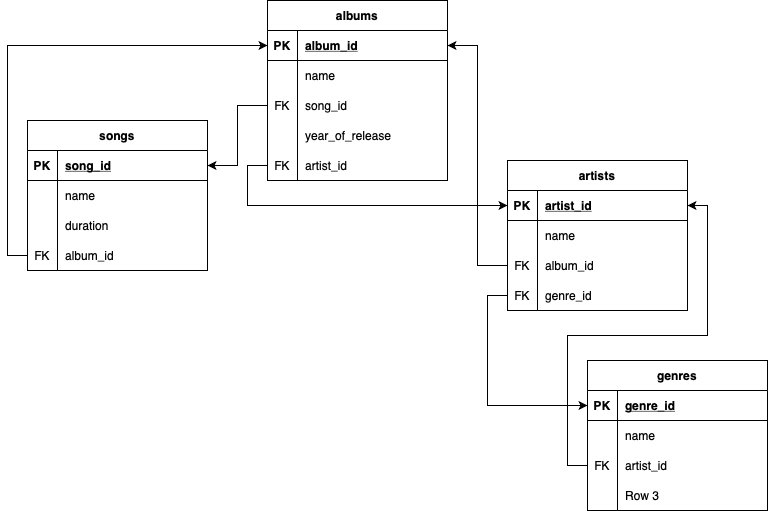

The diagram above was exported from draw.io. Its source (the exported page's mxGraphModel, read from the mxfile embedded in the PNG):
<mxGraphModel dx="946" dy="620" grid="1" gridSize="10" guides="1" tooltips="1" connect="1" arrows="1" fold="1" page="1" pageScale="1" pageWidth="827" pageHeight="1169" math="0" shadow="0">
  <root>
    <mxCell id="0" />
    <mxCell id="1" parent="0" />
    <mxCell id="66LjE5FSu_hwbXvrizsA-1" value="artists" style="shape=table;startSize=30;container=1;collapsible=1;childLayout=tableLayout;fixedRows=1;rowLines=0;fontStyle=1;align=center;resizeLast=1;" vertex="1" parent="1">
      <mxGeometry x="540" y="240" width="180" height="150" as="geometry" />
    </mxCell>
    <mxCell id="66LjE5FSu_hwbXvrizsA-2" value="" style="shape=tableRow;horizontal=0;startSize=0;swimlaneHead=0;swimlaneBody=0;fillColor=none;collapsible=0;dropTarget=0;points=[[0,0.5],[1,0.5]];portConstraint=eastwest;top=0;left=0;right=0;bottom=1;" vertex="1" parent="66LjE5FSu_hwbXvrizsA-1">
      <mxGeometry y="30" width="180" height="30" as="geometry" />
    </mxCell>
    <mxCell id="66LjE5FSu_hwbXvrizsA-3" value="PK" style="shape=partialRectangle;connectable=0;fillColor=none;top=0;left=0;bottom=0;right=0;fontStyle=1;overflow=hidden;" vertex="1" parent="66LjE5FSu_hwbXvrizsA-2">
      <mxGeometry width="30" height="30" as="geometry">
        <mxRectangle width="30" height="30" as="alternateBounds" />
      </mxGeometry>
    </mxCell>
    <mxCell id="66LjE5FSu_hwbXvrizsA-4" value="artist_id" style="shape=partialRectangle;connectable=0;fillColor=none;top=0;left=0;bottom=0;right=0;align=left;spacingLeft=6;fontStyle=5;overflow=hidden;" vertex="1" parent="66LjE5FSu_hwbXvrizsA-2">
      <mxGeometry x="30" width="150" height="30" as="geometry">
        <mxRectangle width="150" height="30" as="alternateBounds" />
      </mxGeometry>
    </mxCell>
    <mxCell id="66LjE5FSu_hwbXvrizsA-5" value="" style="shape=tableRow;horizontal=0;startSize=0;swimlaneHead=0;swimlaneBody=0;fillColor=none;collapsible=0;dropTarget=0;points=[[0,0.5],[1,0.5]];portConstraint=eastwest;top=0;left=0;right=0;bottom=0;" vertex="1" parent="66LjE5FSu_hwbXvrizsA-1">
      <mxGeometry y="60" width="180" height="30" as="geometry" />
    </mxCell>
    <mxCell id="66LjE5FSu_hwbXvrizsA-6" value="" style="shape=partialRectangle;connectable=0;fillColor=none;top=0;left=0;bottom=0;right=0;editable=1;overflow=hidden;" vertex="1" parent="66LjE5FSu_hwbXvrizsA-5">
      <mxGeometry width="30" height="30" as="geometry">
        <mxRectangle width="30" height="30" as="alternateBounds" />
      </mxGeometry>
    </mxCell>
    <mxCell id="66LjE5FSu_hwbXvrizsA-7" value="name" style="shape=partialRectangle;connectable=0;fillColor=none;top=0;left=0;bottom=0;right=0;align=left;spacingLeft=6;overflow=hidden;" vertex="1" parent="66LjE5FSu_hwbXvrizsA-5">
      <mxGeometry x="30" width="150" height="30" as="geometry">
        <mxRectangle width="150" height="30" as="alternateBounds" />
      </mxGeometry>
    </mxCell>
    <mxCell id="66LjE5FSu_hwbXvrizsA-8" value="" style="shape=tableRow;horizontal=0;startSize=0;swimlaneHead=0;swimlaneBody=0;fillColor=none;collapsible=0;dropTarget=0;points=[[0,0.5],[1,0.5]];portConstraint=eastwest;top=0;left=0;right=0;bottom=0;" vertex="1" parent="66LjE5FSu_hwbXvrizsA-1">
      <mxGeometry y="90" width="180" height="30" as="geometry" />
    </mxCell>
    <mxCell id="66LjE5FSu_hwbXvrizsA-9" value="FK" style="shape=partialRectangle;connectable=0;fillColor=none;top=0;left=0;bottom=0;right=0;editable=1;overflow=hidden;" vertex="1" parent="66LjE5FSu_hwbXvrizsA-8">
      <mxGeometry width="30" height="30" as="geometry">
        <mxRectangle width="30" height="30" as="alternateBounds" />
      </mxGeometry>
    </mxCell>
    <mxCell id="66LjE5FSu_hwbXvrizsA-10" value="album_id" style="shape=partialRectangle;connectable=0;fillColor=none;top=0;left=0;bottom=0;right=0;align=left;spacingLeft=6;overflow=hidden;" vertex="1" parent="66LjE5FSu_hwbXvrizsA-8">
      <mxGeometry x="30" width="150" height="30" as="geometry">
        <mxRectangle width="150" height="30" as="alternateBounds" />
      </mxGeometry>
    </mxCell>
    <mxCell id="66LjE5FSu_hwbXvrizsA-11" value="" style="shape=tableRow;horizontal=0;startSize=0;swimlaneHead=0;swimlaneBody=0;fillColor=none;collapsible=0;dropTarget=0;points=[[0,0.5],[1,0.5]];portConstraint=eastwest;top=0;left=0;right=0;bottom=0;" vertex="1" parent="66LjE5FSu_hwbXvrizsA-1">
      <mxGeometry y="120" width="180" height="30" as="geometry" />
    </mxCell>
    <mxCell id="66LjE5FSu_hwbXvrizsA-12" value="FK" style="shape=partialRectangle;connectable=0;fillColor=none;top=0;left=0;bottom=0;right=0;editable=1;overflow=hidden;" vertex="1" parent="66LjE5FSu_hwbXvrizsA-11">
      <mxGeometry width="30" height="30" as="geometry">
        <mxRectangle width="30" height="30" as="alternateBounds" />
      </mxGeometry>
    </mxCell>
    <mxCell id="66LjE5FSu_hwbXvrizsA-13" value="genre_id" style="shape=partialRectangle;connectable=0;fillColor=none;top=0;left=0;bottom=0;right=0;align=left;spacingLeft=6;overflow=hidden;" vertex="1" parent="66LjE5FSu_hwbXvrizsA-11">
      <mxGeometry x="30" width="150" height="30" as="geometry">
        <mxRectangle width="150" height="30" as="alternateBounds" />
      </mxGeometry>
    </mxCell>
    <mxCell id="66LjE5FSu_hwbXvrizsA-14" value="albums" style="shape=table;startSize=30;container=1;collapsible=1;childLayout=tableLayout;fixedRows=1;rowLines=0;fontStyle=1;align=center;resizeLast=1;" vertex="1" parent="1">
      <mxGeometry x="300" y="80" width="180" height="180" as="geometry" />
    </mxCell>
    <mxCell id="66LjE5FSu_hwbXvrizsA-15" value="" style="shape=tableRow;horizontal=0;startSize=0;swimlaneHead=0;swimlaneBody=0;fillColor=none;collapsible=0;dropTarget=0;points=[[0,0.5],[1,0.5]];portConstraint=eastwest;top=0;left=0;right=0;bottom=1;" vertex="1" parent="66LjE5FSu_hwbXvrizsA-14">
      <mxGeometry y="30" width="180" height="30" as="geometry" />
    </mxCell>
    <mxCell id="66LjE5FSu_hwbXvrizsA-16" value="PK" style="shape=partialRectangle;connectable=0;fillColor=none;top=0;left=0;bottom=0;right=0;fontStyle=1;overflow=hidden;" vertex="1" parent="66LjE5FSu_hwbXvrizsA-15">
      <mxGeometry width="30" height="30" as="geometry">
        <mxRectangle width="30" height="30" as="alternateBounds" />
      </mxGeometry>
    </mxCell>
    <mxCell id="66LjE5FSu_hwbXvrizsA-17" value="album_id" style="shape=partialRectangle;connectable=0;fillColor=none;top=0;left=0;bottom=0;right=0;align=left;spacingLeft=6;fontStyle=5;overflow=hidden;" vertex="1" parent="66LjE5FSu_hwbXvrizsA-15">
      <mxGeometry x="30" width="150" height="30" as="geometry">
        <mxRectangle width="150" height="30" as="alternateBounds" />
      </mxGeometry>
    </mxCell>
    <mxCell id="66LjE5FSu_hwbXvrizsA-18" value="" style="shape=tableRow;horizontal=0;startSize=0;swimlaneHead=0;swimlaneBody=0;fillColor=none;collapsible=0;dropTarget=0;points=[[0,0.5],[1,0.5]];portConstraint=eastwest;top=0;left=0;right=0;bottom=0;" vertex="1" parent="66LjE5FSu_hwbXvrizsA-14">
      <mxGeometry y="60" width="180" height="30" as="geometry" />
    </mxCell>
    <mxCell id="66LjE5FSu_hwbXvrizsA-19" value="" style="shape=partialRectangle;connectable=0;fillColor=none;top=0;left=0;bottom=0;right=0;editable=1;overflow=hidden;" vertex="1" parent="66LjE5FSu_hwbXvrizsA-18">
      <mxGeometry width="30" height="30" as="geometry">
        <mxRectangle width="30" height="30" as="alternateBounds" />
      </mxGeometry>
    </mxCell>
    <mxCell id="66LjE5FSu_hwbXvrizsA-20" value="name" style="shape=partialRectangle;connectable=0;fillColor=none;top=0;left=0;bottom=0;right=0;align=left;spacingLeft=6;overflow=hidden;" vertex="1" parent="66LjE5FSu_hwbXvrizsA-18">
      <mxGeometry x="30" width="150" height="30" as="geometry">
        <mxRectangle width="150" height="30" as="alternateBounds" />
      </mxGeometry>
    </mxCell>
    <mxCell id="66LjE5FSu_hwbXvrizsA-21" value="" style="shape=tableRow;horizontal=0;startSize=0;swimlaneHead=0;swimlaneBody=0;fillColor=none;collapsible=0;dropTarget=0;points=[[0,0.5],[1,0.5]];portConstraint=eastwest;top=0;left=0;right=0;bottom=0;" vertex="1" parent="66LjE5FSu_hwbXvrizsA-14">
      <mxGeometry y="90" width="180" height="30" as="geometry" />
    </mxCell>
    <mxCell id="66LjE5FSu_hwbXvrizsA-22" value="FK" style="shape=partialRectangle;connectable=0;fillColor=none;top=0;left=0;bottom=0;right=0;editable=1;overflow=hidden;" vertex="1" parent="66LjE5FSu_hwbXvrizsA-21">
      <mxGeometry width="30" height="30" as="geometry">
        <mxRectangle width="30" height="30" as="alternateBounds" />
      </mxGeometry>
    </mxCell>
    <mxCell id="66LjE5FSu_hwbXvrizsA-23" value="song_id" style="shape=partialRectangle;connectable=0;fillColor=none;top=0;left=0;bottom=0;right=0;align=left;spacingLeft=6;overflow=hidden;" vertex="1" parent="66LjE5FSu_hwbXvrizsA-21">
      <mxGeometry x="30" width="150" height="30" as="geometry">
        <mxRectangle width="150" height="30" as="alternateBounds" />
      </mxGeometry>
    </mxCell>
    <mxCell id="66LjE5FSu_hwbXvrizsA-24" value="" style="shape=tableRow;horizontal=0;startSize=0;swimlaneHead=0;swimlaneBody=0;fillColor=none;collapsible=0;dropTarget=0;points=[[0,0.5],[1,0.5]];portConstraint=eastwest;top=0;left=0;right=0;bottom=0;" vertex="1" parent="66LjE5FSu_hwbXvrizsA-14">
      <mxGeometry y="120" width="180" height="30" as="geometry" />
    </mxCell>
    <mxCell id="66LjE5FSu_hwbXvrizsA-25" value="" style="shape=partialRectangle;connectable=0;fillColor=none;top=0;left=0;bottom=0;right=0;editable=1;overflow=hidden;" vertex="1" parent="66LjE5FSu_hwbXvrizsA-24">
      <mxGeometry width="30" height="30" as="geometry">
        <mxRectangle width="30" height="30" as="alternateBounds" />
      </mxGeometry>
    </mxCell>
    <mxCell id="66LjE5FSu_hwbXvrizsA-26" value="year_of_release" style="shape=partialRectangle;connectable=0;fillColor=none;top=0;left=0;bottom=0;right=0;align=left;spacingLeft=6;overflow=hidden;" vertex="1" parent="66LjE5FSu_hwbXvrizsA-24">
      <mxGeometry x="30" width="150" height="30" as="geometry">
        <mxRectangle width="150" height="30" as="alternateBounds" />
      </mxGeometry>
    </mxCell>
    <mxCell id="66LjE5FSu_hwbXvrizsA-65" style="shape=tableRow;horizontal=0;startSize=0;swimlaneHead=0;swimlaneBody=0;fillColor=none;collapsible=0;dropTarget=0;points=[[0,0.5],[1,0.5]];portConstraint=eastwest;top=0;left=0;right=0;bottom=0;" vertex="1" parent="66LjE5FSu_hwbXvrizsA-14">
      <mxGeometry y="150" width="180" height="30" as="geometry" />
    </mxCell>
    <mxCell id="66LjE5FSu_hwbXvrizsA-66" value="FK" style="shape=partialRectangle;connectable=0;fillColor=none;top=0;left=0;bottom=0;right=0;editable=1;overflow=hidden;" vertex="1" parent="66LjE5FSu_hwbXvrizsA-65">
      <mxGeometry width="30" height="30" as="geometry">
        <mxRectangle width="30" height="30" as="alternateBounds" />
      </mxGeometry>
    </mxCell>
    <mxCell id="66LjE5FSu_hwbXvrizsA-67" value="artist_id" style="shape=partialRectangle;connectable=0;fillColor=none;top=0;left=0;bottom=0;right=0;align=left;spacingLeft=6;overflow=hidden;" vertex="1" parent="66LjE5FSu_hwbXvrizsA-65">
      <mxGeometry x="30" width="150" height="30" as="geometry">
        <mxRectangle width="150" height="30" as="alternateBounds" />
      </mxGeometry>
    </mxCell>
    <mxCell id="66LjE5FSu_hwbXvrizsA-27" value="genres" style="shape=table;startSize=30;container=1;collapsible=1;childLayout=tableLayout;fixedRows=1;rowLines=0;fontStyle=1;align=center;resizeLast=1;" vertex="1" parent="1">
      <mxGeometry x="620" y="440" width="180" height="150" as="geometry" />
    </mxCell>
    <mxCell id="66LjE5FSu_hwbXvrizsA-28" value="" style="shape=tableRow;horizontal=0;startSize=0;swimlaneHead=0;swimlaneBody=0;fillColor=none;collapsible=0;dropTarget=0;points=[[0,0.5],[1,0.5]];portConstraint=eastwest;top=0;left=0;right=0;bottom=1;" vertex="1" parent="66LjE5FSu_hwbXvrizsA-27">
      <mxGeometry y="30" width="180" height="30" as="geometry" />
    </mxCell>
    <mxCell id="66LjE5FSu_hwbXvrizsA-29" value="PK" style="shape=partialRectangle;connectable=0;fillColor=none;top=0;left=0;bottom=0;right=0;fontStyle=1;overflow=hidden;" vertex="1" parent="66LjE5FSu_hwbXvrizsA-28">
      <mxGeometry width="30" height="30" as="geometry">
        <mxRectangle width="30" height="30" as="alternateBounds" />
      </mxGeometry>
    </mxCell>
    <mxCell id="66LjE5FSu_hwbXvrizsA-30" value="genre_id" style="shape=partialRectangle;connectable=0;fillColor=none;top=0;left=0;bottom=0;right=0;align=left;spacingLeft=6;fontStyle=5;overflow=hidden;" vertex="1" parent="66LjE5FSu_hwbXvrizsA-28">
      <mxGeometry x="30" width="150" height="30" as="geometry">
        <mxRectangle width="150" height="30" as="alternateBounds" />
      </mxGeometry>
    </mxCell>
    <mxCell id="66LjE5FSu_hwbXvrizsA-31" value="" style="shape=tableRow;horizontal=0;startSize=0;swimlaneHead=0;swimlaneBody=0;fillColor=none;collapsible=0;dropTarget=0;points=[[0,0.5],[1,0.5]];portConstraint=eastwest;top=0;left=0;right=0;bottom=0;" vertex="1" parent="66LjE5FSu_hwbXvrizsA-27">
      <mxGeometry y="60" width="180" height="30" as="geometry" />
    </mxCell>
    <mxCell id="66LjE5FSu_hwbXvrizsA-32" value="" style="shape=partialRectangle;connectable=0;fillColor=none;top=0;left=0;bottom=0;right=0;editable=1;overflow=hidden;" vertex="1" parent="66LjE5FSu_hwbXvrizsA-31">
      <mxGeometry width="30" height="30" as="geometry">
        <mxRectangle width="30" height="30" as="alternateBounds" />
      </mxGeometry>
    </mxCell>
    <mxCell id="66LjE5FSu_hwbXvrizsA-33" value="name" style="shape=partialRectangle;connectable=0;fillColor=none;top=0;left=0;bottom=0;right=0;align=left;spacingLeft=6;overflow=hidden;" vertex="1" parent="66LjE5FSu_hwbXvrizsA-31">
      <mxGeometry x="30" width="150" height="30" as="geometry">
        <mxRectangle width="150" height="30" as="alternateBounds" />
      </mxGeometry>
    </mxCell>
    <mxCell id="66LjE5FSu_hwbXvrizsA-34" value="" style="shape=tableRow;horizontal=0;startSize=0;swimlaneHead=0;swimlaneBody=0;fillColor=none;collapsible=0;dropTarget=0;points=[[0,0.5],[1,0.5]];portConstraint=eastwest;top=0;left=0;right=0;bottom=0;" vertex="1" parent="66LjE5FSu_hwbXvrizsA-27">
      <mxGeometry y="90" width="180" height="30" as="geometry" />
    </mxCell>
    <mxCell id="66LjE5FSu_hwbXvrizsA-35" value="FK" style="shape=partialRectangle;connectable=0;fillColor=none;top=0;left=0;bottom=0;right=0;editable=1;overflow=hidden;" vertex="1" parent="66LjE5FSu_hwbXvrizsA-34">
      <mxGeometry width="30" height="30" as="geometry">
        <mxRectangle width="30" height="30" as="alternateBounds" />
      </mxGeometry>
    </mxCell>
    <mxCell id="66LjE5FSu_hwbXvrizsA-36" value="artist_id" style="shape=partialRectangle;connectable=0;fillColor=none;top=0;left=0;bottom=0;right=0;align=left;spacingLeft=6;overflow=hidden;" vertex="1" parent="66LjE5FSu_hwbXvrizsA-34">
      <mxGeometry x="30" width="150" height="30" as="geometry">
        <mxRectangle width="150" height="30" as="alternateBounds" />
      </mxGeometry>
    </mxCell>
    <mxCell id="66LjE5FSu_hwbXvrizsA-37" value="" style="shape=tableRow;horizontal=0;startSize=0;swimlaneHead=0;swimlaneBody=0;fillColor=none;collapsible=0;dropTarget=0;points=[[0,0.5],[1,0.5]];portConstraint=eastwest;top=0;left=0;right=0;bottom=0;" vertex="1" parent="66LjE5FSu_hwbXvrizsA-27">
      <mxGeometry y="120" width="180" height="30" as="geometry" />
    </mxCell>
    <mxCell id="66LjE5FSu_hwbXvrizsA-38" value="" style="shape=partialRectangle;connectable=0;fillColor=none;top=0;left=0;bottom=0;right=0;editable=1;overflow=hidden;" vertex="1" parent="66LjE5FSu_hwbXvrizsA-37">
      <mxGeometry width="30" height="30" as="geometry">
        <mxRectangle width="30" height="30" as="alternateBounds" />
      </mxGeometry>
    </mxCell>
    <mxCell id="66LjE5FSu_hwbXvrizsA-39" value="Row 3" style="shape=partialRectangle;connectable=0;fillColor=none;top=0;left=0;bottom=0;right=0;align=left;spacingLeft=6;overflow=hidden;" vertex="1" parent="66LjE5FSu_hwbXvrizsA-37">
      <mxGeometry x="30" width="150" height="30" as="geometry">
        <mxRectangle width="150" height="30" as="alternateBounds" />
      </mxGeometry>
    </mxCell>
    <mxCell id="66LjE5FSu_hwbXvrizsA-40" value="songs" style="shape=table;startSize=30;container=1;collapsible=1;childLayout=tableLayout;fixedRows=1;rowLines=0;fontStyle=1;align=center;resizeLast=1;" vertex="1" parent="1">
      <mxGeometry x="60" y="200" width="180" height="150" as="geometry" />
    </mxCell>
    <mxCell id="66LjE5FSu_hwbXvrizsA-41" value="" style="shape=tableRow;horizontal=0;startSize=0;swimlaneHead=0;swimlaneBody=0;fillColor=none;collapsible=0;dropTarget=0;points=[[0,0.5],[1,0.5]];portConstraint=eastwest;top=0;left=0;right=0;bottom=1;" vertex="1" parent="66LjE5FSu_hwbXvrizsA-40">
      <mxGeometry y="30" width="180" height="30" as="geometry" />
    </mxCell>
    <mxCell id="66LjE5FSu_hwbXvrizsA-42" value="PK" style="shape=partialRectangle;connectable=0;fillColor=none;top=0;left=0;bottom=0;right=0;fontStyle=1;overflow=hidden;" vertex="1" parent="66LjE5FSu_hwbXvrizsA-41">
      <mxGeometry width="30" height="30" as="geometry">
        <mxRectangle width="30" height="30" as="alternateBounds" />
      </mxGeometry>
    </mxCell>
    <mxCell id="66LjE5FSu_hwbXvrizsA-43" value="song_id" style="shape=partialRectangle;connectable=0;fillColor=none;top=0;left=0;bottom=0;right=0;align=left;spacingLeft=6;fontStyle=5;overflow=hidden;" vertex="1" parent="66LjE5FSu_hwbXvrizsA-41">
      <mxGeometry x="30" width="150" height="30" as="geometry">
        <mxRectangle width="150" height="30" as="alternateBounds" />
      </mxGeometry>
    </mxCell>
    <mxCell id="66LjE5FSu_hwbXvrizsA-44" value="" style="shape=tableRow;horizontal=0;startSize=0;swimlaneHead=0;swimlaneBody=0;fillColor=none;collapsible=0;dropTarget=0;points=[[0,0.5],[1,0.5]];portConstraint=eastwest;top=0;left=0;right=0;bottom=0;" vertex="1" parent="66LjE5FSu_hwbXvrizsA-40">
      <mxGeometry y="60" width="180" height="30" as="geometry" />
    </mxCell>
    <mxCell id="66LjE5FSu_hwbXvrizsA-45" value="" style="shape=partialRectangle;connectable=0;fillColor=none;top=0;left=0;bottom=0;right=0;editable=1;overflow=hidden;" vertex="1" parent="66LjE5FSu_hwbXvrizsA-44">
      <mxGeometry width="30" height="30" as="geometry">
        <mxRectangle width="30" height="30" as="alternateBounds" />
      </mxGeometry>
    </mxCell>
    <mxCell id="66LjE5FSu_hwbXvrizsA-46" value="name" style="shape=partialRectangle;connectable=0;fillColor=none;top=0;left=0;bottom=0;right=0;align=left;spacingLeft=6;overflow=hidden;" vertex="1" parent="66LjE5FSu_hwbXvrizsA-44">
      <mxGeometry x="30" width="150" height="30" as="geometry">
        <mxRectangle width="150" height="30" as="alternateBounds" />
      </mxGeometry>
    </mxCell>
    <mxCell id="66LjE5FSu_hwbXvrizsA-47" value="" style="shape=tableRow;horizontal=0;startSize=0;swimlaneHead=0;swimlaneBody=0;fillColor=none;collapsible=0;dropTarget=0;points=[[0,0.5],[1,0.5]];portConstraint=eastwest;top=0;left=0;right=0;bottom=0;" vertex="1" parent="66LjE5FSu_hwbXvrizsA-40">
      <mxGeometry y="90" width="180" height="30" as="geometry" />
    </mxCell>
    <mxCell id="66LjE5FSu_hwbXvrizsA-48" value="" style="shape=partialRectangle;connectable=0;fillColor=none;top=0;left=0;bottom=0;right=0;editable=1;overflow=hidden;" vertex="1" parent="66LjE5FSu_hwbXvrizsA-47">
      <mxGeometry width="30" height="30" as="geometry">
        <mxRectangle width="30" height="30" as="alternateBounds" />
      </mxGeometry>
    </mxCell>
    <mxCell id="66LjE5FSu_hwbXvrizsA-49" value="duration" style="shape=partialRectangle;connectable=0;fillColor=none;top=0;left=0;bottom=0;right=0;align=left;spacingLeft=6;overflow=hidden;" vertex="1" parent="66LjE5FSu_hwbXvrizsA-47">
      <mxGeometry x="30" width="150" height="30" as="geometry">
        <mxRectangle width="150" height="30" as="alternateBounds" />
      </mxGeometry>
    </mxCell>
    <mxCell id="66LjE5FSu_hwbXvrizsA-50" value="" style="shape=tableRow;horizontal=0;startSize=0;swimlaneHead=0;swimlaneBody=0;fillColor=none;collapsible=0;dropTarget=0;points=[[0,0.5],[1,0.5]];portConstraint=eastwest;top=0;left=0;right=0;bottom=0;" vertex="1" parent="66LjE5FSu_hwbXvrizsA-40">
      <mxGeometry y="120" width="180" height="30" as="geometry" />
    </mxCell>
    <mxCell id="66LjE5FSu_hwbXvrizsA-51" value="FK" style="shape=partialRectangle;connectable=0;fillColor=none;top=0;left=0;bottom=0;right=0;editable=1;overflow=hidden;" vertex="1" parent="66LjE5FSu_hwbXvrizsA-50">
      <mxGeometry width="30" height="30" as="geometry">
        <mxRectangle width="30" height="30" as="alternateBounds" />
      </mxGeometry>
    </mxCell>
    <mxCell id="66LjE5FSu_hwbXvrizsA-52" value="album_id" style="shape=partialRectangle;connectable=0;fillColor=none;top=0;left=0;bottom=0;right=0;align=left;spacingLeft=6;overflow=hidden;" vertex="1" parent="66LjE5FSu_hwbXvrizsA-50">
      <mxGeometry x="30" width="150" height="30" as="geometry">
        <mxRectangle width="150" height="30" as="alternateBounds" />
      </mxGeometry>
    </mxCell>
    <mxCell id="66LjE5FSu_hwbXvrizsA-53" style="edgeStyle=orthogonalEdgeStyle;rounded=0;orthogonalLoop=1;jettySize=auto;html=1;exitX=0;exitY=0.5;exitDx=0;exitDy=0;entryX=1;entryY=0.5;entryDx=0;entryDy=0;" edge="1" parent="1" source="66LjE5FSu_hwbXvrizsA-34" target="66LjE5FSu_hwbXvrizsA-2">
      <mxGeometry relative="1" as="geometry" />
    </mxCell>
    <mxCell id="66LjE5FSu_hwbXvrizsA-54" style="edgeStyle=orthogonalEdgeStyle;rounded=0;orthogonalLoop=1;jettySize=auto;html=1;entryX=1;entryY=0.5;entryDx=0;entryDy=0;" edge="1" parent="1" source="66LjE5FSu_hwbXvrizsA-8" target="66LjE5FSu_hwbXvrizsA-15">
      <mxGeometry relative="1" as="geometry" />
    </mxCell>
    <mxCell id="66LjE5FSu_hwbXvrizsA-55" style="edgeStyle=orthogonalEdgeStyle;rounded=0;orthogonalLoop=1;jettySize=auto;html=1;entryX=1;entryY=0.5;entryDx=0;entryDy=0;" edge="1" parent="1" source="66LjE5FSu_hwbXvrizsA-21" target="66LjE5FSu_hwbXvrizsA-41">
      <mxGeometry relative="1" as="geometry" />
    </mxCell>
    <mxCell id="66LjE5FSu_hwbXvrizsA-60" style="edgeStyle=orthogonalEdgeStyle;rounded=0;orthogonalLoop=1;jettySize=auto;html=1;exitX=0;exitY=0.5;exitDx=0;exitDy=0;entryX=0;entryY=0.5;entryDx=0;entryDy=0;" edge="1" parent="1" source="66LjE5FSu_hwbXvrizsA-11" target="66LjE5FSu_hwbXvrizsA-28">
      <mxGeometry relative="1" as="geometry" />
    </mxCell>
    <mxCell id="66LjE5FSu_hwbXvrizsA-69" style="edgeStyle=orthogonalEdgeStyle;rounded=0;orthogonalLoop=1;jettySize=auto;html=1;exitX=0;exitY=0.5;exitDx=0;exitDy=0;entryX=0;entryY=0.5;entryDx=0;entryDy=0;" edge="1" parent="1" source="66LjE5FSu_hwbXvrizsA-65" target="66LjE5FSu_hwbXvrizsA-2">
      <mxGeometry relative="1" as="geometry" />
    </mxCell>
    <mxCell id="66LjE5FSu_hwbXvrizsA-70" style="edgeStyle=orthogonalEdgeStyle;rounded=0;orthogonalLoop=1;jettySize=auto;html=1;exitX=0;exitY=0.5;exitDx=0;exitDy=0;entryX=0;entryY=0.5;entryDx=0;entryDy=0;" edge="1" parent="1" source="66LjE5FSu_hwbXvrizsA-50" target="66LjE5FSu_hwbXvrizsA-15">
      <mxGeometry relative="1" as="geometry" />
    </mxCell>
  </root>
</mxGraphModel>